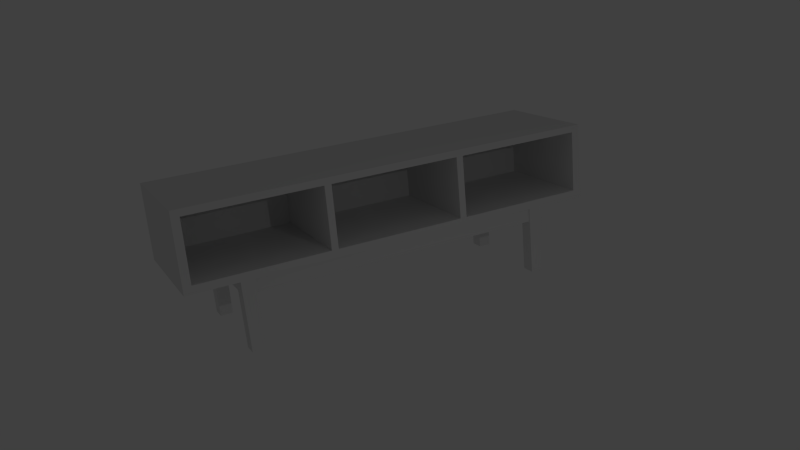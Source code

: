# Source: stockholmTVUnit.blend  (saved by Blender 2.76.0; exported with 4.5.12 LTS)
import bpy
from mathutils import Matrix  # noqa: F401  (used for matrix-valued properties, if any)

bpy.ops.wm.read_factory_settings(use_empty=True)
scene = bpy.context.scene
scene.name = 'Scene'

# ---- collections
col_collection_1 = bpy.data.collections.new('Collection 1'); scene.collection.children.link(col_collection_1)

# ---- world
world_world = bpy.data.worlds.new('World'); scene.world = world_world
world_world.color = (0.05088, 0.05088, 0.05088)
world_world.use_sun_shadow = False
world_world.sun_shadow_jitter_overblur = 0.0
world_world.cycles.sampling_method = 'MANUAL'
world_world.cycles.sample_map_resolution = 256

# ---- cameras
cam_camera = bpy.data.cameras.new('Camera')
cam_camera.clip_end = 100.0
cam_camera.lens = 35.0
cam_camera.sensor_width = 32.0
cam_camera.sensor_height = 18.0
cam_camera.ortho_scale = 7.314
cam_camera.dof.focus_distance = 0.0
cam_camera.dof.aperture_fstop = 128.0

# ---- lights
light_area = bpy.data.lights.new('Area', 'AREA')
light_area.transmission_factor = 0.0
light_area.energy = 78.54
light_area.shadow_buffer_clip_start = 0.5
light_area.shadow_soft_size = 0.1
light_area.shadow_maximum_resolution = 0.006
light_area.use_absolute_resolution = True
light_area.size = 0.1
light_area.size_y = 0.1
light_area.cycles.use_multiple_importance_sampling = False
light_lamp = bpy.data.lights.new('Lamp', 'POINT')
light_lamp.transmission_factor = 0.0
light_lamp.cutoff_distance = 30.0
light_lamp.energy = 100.0
light_lamp.shadow_buffer_clip_start = 1.001
light_lamp.shadow_soft_size = 0.1
light_lamp.shadow_maximum_resolution = 0.006
light_lamp.use_absolute_resolution = True
light_lamp.cycles.use_multiple_importance_sampling = False

# ---- meshes
me_cube_001 = bpy.data.meshes.new('Cube.001')
me_cube_001.from_pydata([(-1.25, -4.6, -0.85), (-1.25, -4.6, 0.825), (-1.25, 4.6, -0.85), (-1.25, 4.6, 0.825), (1.25, -4.425, -0.675), (1.25, -4.425, 0.675), (1.25, 4.425, -0.675), (1.25, 4.425, 0.675), (1.25, 1.575, 0.675), (1.25, -1.425, 0.675), (1.25, -1.425, -0.675), (1.25, 1.575, -0.675), (1.25, 4.6, 0.825), (1.25, 4.6, -0.85), (1.25, 1.425, -0.675), (1.25, 1.425, 0.675), (1.25, 1.5, 0.825), (1.25, -1.575, 0.675), (1.25, -1.575, -0.675), (1.25, 1.5, -0.85), (1.25, -1.5, 0.825), (1.25, -4.6, 0.825), (1.25, -4.6, -0.85), (1.25, -1.5, -0.85), (-1.1, 4.425, 0.675), (-1.1, 4.425, -0.675), (-1.1, 1.575, -0.675), (-1.1, 1.575, 0.675), (-1.1, 1.425, 0.675), (-1.1, -1.425, 0.675), (-1.1, -1.425, -0.675), (-1.1, 1.425, -0.675), (-1.1, -1.575, 0.675), (-1.1, -4.425, 0.675), (-1.1, -4.425, -0.675), (-1.1, -1.575, -0.675)], [], [(1, 3, 2, 0), (3, 12, 13, 2), (5, 4, 34, 33), (21, 1, 0, 22), (0, 2, 13, 19, 23, 22), (21, 20, 16, 12, 3, 1), (14, 15, 28, 31), (8, 11, 26, 27), (7, 6, 13, 12), (6, 11, 19, 13), (8, 7, 12, 16), (17, 18, 23, 10, 9, 20), (9, 15, 16, 20), (14, 10, 23, 19), (5, 17, 20, 21), (4, 5, 21, 22), (18, 4, 22, 23), (32, 33, 34, 35), (24, 27, 26, 25), (28, 29, 30, 31), (6, 7, 24, 25), (9, 10, 30, 29), (4, 18, 35, 34), (11, 6, 25, 26), (15, 9, 29, 28), (18, 17, 32, 35), (7, 8, 27, 24), (10, 14, 31, 30), (17, 5, 33, 32), (15, 14, 19, 11, 8, 16)])
me_cube_001.use_remesh_preserve_volume = False
me_cube_001.use_remesh_preserve_attributes = False
me_cube_001.use_mirror_vertex_groups = False
me_cube_001.update()
me_cube = bpy.data.meshes.new('Cube')
me_cube.from_pydata([(1.25, 3.5, -0.7), (0.95, 3.2, -0.7), (0.95, 3.5, -0.7), (1.25, 3.2, -0.7), (1.25, 3.473, -2.2), (0.95, 3.2, -2.2), (0.95, 3.473, -2.2), (1.25, 3.2, -2.2), (1.22, 3.2, -0.7), (0.98, 3.2, -0.7), (1.22, 3.2, -1.0), (0.98, 3.2, -1.0), (0.98, 0.0, -0.7), (1.22, 0.0, -0.7), (0.98, 0.0, -1.0), (1.22, 0.0, -1.0), (0.95, 3.47, -0.7), (0.95, 3.23, -0.7), (0.0, 3.23, -1.0), (0.95, 3.23, -1.0), (0.95, 3.47, -1.0), (0.0, 3.47, -1.0), (0.0, 3.23, -0.7), (0.0, 3.47, -0.7)], [], [(2, 0, 4, 6), (5, 6, 4, 7), (0, 3, 7, 4), (5, 7, 3, 8, 10, 11, 9, 1), (17, 16, 23, 22), (9, 11, 14, 12), (11, 10, 15, 14), (8, 9, 12, 13), (10, 8, 13, 15), (6, 5, 1, 17, 19, 20, 16, 2), (16, 20, 21, 23), (0, 2, 16, 17, 1, 9, 8, 3), (20, 19, 18, 21), (19, 17, 22, 18)])
me_cube.use_remesh_preserve_volume = False
me_cube.use_remesh_preserve_attributes = False
me_cube.use_mirror_vertex_groups = False
me_cube.update()

# ---- objects
ob_area = bpy.data.objects.new('Area', light_area)
ob_cube_001 = bpy.data.objects.new('Cube.001', me_cube_001)
ob_cube = bpy.data.objects.new('Cube', me_cube)
ob_lamp = bpy.data.objects.new('Lamp', light_lamp)
ob_camera = bpy.data.objects.new('Camera', cam_camera)

# ---- transforms, parenting, visibility, modifiers, constraints
ob_area.location = (14.36, 1.005, 5.904)
ob_area.scale = (0.4274, 0.4274, 0.4274)
ob_area.lineart.crease_threshold = 0.0
ob_cube_001.location = (0.0, 0.0, 1.15)
ob_cube_001.lineart.crease_threshold = 0.0
ob_cube.location = (0.0, 0.0, 1.0)
ob_cube.lineart.crease_threshold = 0.0
_vg = ob_cube.vertex_groups.new(name='Group')
_m = ob_cube.modifiers.new('Mirror', 'MIRROR')
_m.use_axis = (True, True, False)
_m.use_clip = True
ob_lamp.location = (14.36, 1.005, 5.904)
ob_lamp.rotation_euler = (0.6503, 0.05522, 1.866)
ob_lamp.lock_rotations_4d = False
ob_lamp.empty_display_type = 'ARROWS'
ob_lamp.color = (0.0, 0.0, 0.0, 0.0)
ob_lamp.hide_viewport = True
ob_lamp.hide_render = True
ob_lamp.lineart.crease_threshold = 0.0
ob_camera.location = (16.66, -7.499, 6.29)
ob_camera.rotation_euler = (1.252, 0.08547, 1.091)
ob_camera.lock_rotations_4d = False
ob_camera.empty_display_type = 'ARROWS'
ob_camera.color = (0.0, 0.0, 0.0, 0.0)
ob_camera.display_type = 'WIRE'
ob_camera.lineart.crease_threshold = 0.0

# ---- collection membership
col_collection_1.objects.link(ob_area)
col_collection_1.objects.link(ob_cube_001)
col_collection_1.objects.link(ob_cube)
col_collection_1.objects.link(ob_lamp)
col_collection_1.objects.link(ob_camera)

# ---- scene / render settings (as saved in the file)
scene.camera = ob_camera
scene.frame_start = 1; scene.frame_end = 250; scene.frame_set(111)
scene.render.engine = 'BLENDER_EEVEE_NEXT'
scene.render.resolution_percentage = 50
scene.render.dither_intensity = 0.0
scene.cycles.use_denoising = False
scene.cycles.samples = 10
scene.cycles.sampling_pattern = 'TABULATED_SOBOL'
scene.cycles.light_sampling_threshold = 0.0
scene.cycles.use_adaptive_sampling = False
scene.cycles.use_light_tree = False
scene.cycles.blur_glossy = 0.0
scene.cycles.pixel_filter_type = 'GAUSSIAN'
scene.cycles.sample_clamp_indirect = 0.0
scene.view_settings.view_transform = 'Standard'
bpy.context.view_layer.update()
